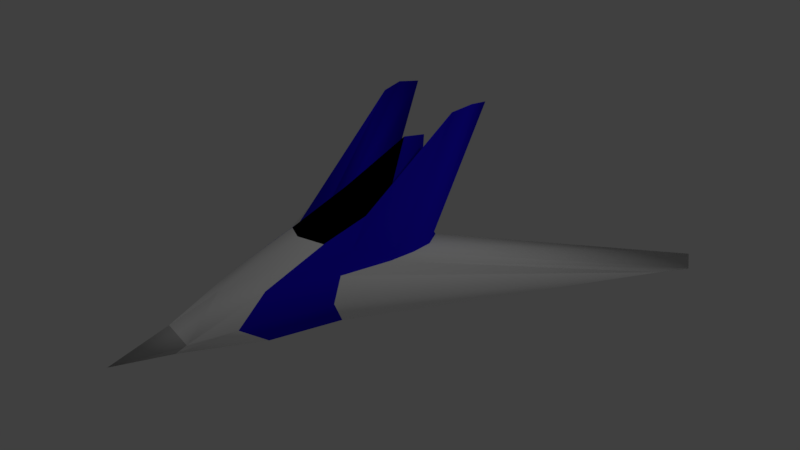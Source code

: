 # Source: arwingUnity.blend  (saved by Blender 2.79.0; exported with 4.5.12 LTS)
import bpy
from mathutils import Matrix  # noqa: F401  (used for matrix-valued properties, if any)

bpy.ops.wm.read_factory_settings(use_empty=True)
scene = bpy.context.scene
scene.name = 'Scene'

# ---- collections
col_collection_1 = bpy.data.collections.new('Collection 1'); scene.collection.children.link(col_collection_1)

# ---- materials (node trees are filled in below, after node groups)
mat_material = bpy.data.materials.new('Material')
mat_material.alpha_threshold = 0.0
mat_material.use_transparent_shadow = False
mat_material.diffuse_color = (1.0, 1.0, 1.0, 1.0)
mat_material.roughness = 0.5
mat_material.line_color = (0.0, 0.0, 0.0, 1.0)
mat_black = bpy.data.materials.new('black')
mat_black.alpha_threshold = 0.0
mat_black.use_transparent_shadow = False
mat_black.diffuse_color = (0.0, 0.0, 0.0, 1.0)
mat_black.roughness = 0.5
mat_bkue = bpy.data.materials.new('bkue')
mat_bkue.alpha_threshold = 0.0
mat_bkue.use_transparent_shadow = False
mat_bkue.diffuse_color = (0.01672, 0.004618, 0.8, 1.0)
mat_bkue.roughness = 0.5
mat_grey = bpy.data.materials.new('grey')
mat_grey.alpha_threshold = 0.0
mat_grey.use_transparent_shadow = False
mat_grey.diffuse_color = (0.6267, 0.6267, 0.6267, 1.0)
mat_grey.roughness = 0.5

# ---- material node trees

# ---- world
world_world = bpy.data.worlds.new('World'); scene.world = world_world
world_world.color = (0.05088, 0.05088, 0.05088)
world_world.use_sun_shadow = False
world_world.sun_shadow_jitter_overblur = 0.0
world_world.cycles.sampling_method = 'MANUAL'

# ---- cameras
cam_camera = bpy.data.cameras.new('Camera')
cam_camera.clip_end = 100.0
cam_camera.lens = 35.0
cam_camera.sensor_width = 32.0
cam_camera.sensor_height = 18.0
cam_camera.ortho_scale = 7.314
cam_camera.dof.focus_distance = 0.0
cam_camera.dof.aperture_fstop = 128.0

# ---- lights
light_lamp = bpy.data.lights.new('Lamp', 'POINT')
light_lamp.transmission_factor = 0.0
light_lamp.cutoff_distance = 30.0
light_lamp.energy = 100.0
light_lamp.shadow_buffer_clip_start = 1.001
light_lamp.shadow_soft_size = 0.1
light_lamp.shadow_maximum_resolution = 0.006
light_lamp.use_absolute_resolution = True

# ---- meshes
me_cube = bpy.data.meshes.new('Cube')
me_cube.from_pydata([(4.54e-08, 1.016e-07, -0.6175), (0.3507, 2.53e-08, -0.5585), (-2.603e-08, -0.3544, -0.5585), (-0.3507, 1.538e-07, -0.5585), (1.043e-07, 0.3507, -0.5585), (0.3264, 0.3264, -0.503), (0.3264, -0.3264, -0.503), (-0.3264, -0.3264, -0.503), (-0.3264, 0.3264, -0.503), (-1.136e-07, 0.6178, 1.444), (0.0, 0.9685, 1.385), (-0.3507, -4.47e-08, 0.8194), (-2.235e-07, -0.3544, 1.055), (0.3507, -2.682e-07, 0.8194), (0.3264, 0.3264, 0.7639), (-0.3264, 0.3264, 0.7639), (-0.3264, -0.3264, 0.7639), (0.3264, -0.3264, 0.7639), (3.019, 2.639, 2.068e-23), (2.816, 2.989, 0.0), (0.8194, -3.129e-07, 0.3507), (2.816, 2.284, 0.0), (0.8194, -1.796e-07, -0.3507), (0.7639, 0.3264, -0.3264), (0.7639, 0.3264, 0.3264), (0.7639, -0.3264, 0.3264), (0.7639, -0.3264, -0.3264), (-2.608e-07, -3.612, 0.0), (0.3507, -2.233, 0.0), (-3.055e-07, -2.233, 0.3507), (-0.3507, -2.233, 5.2e-15), (-1.937e-07, -2.233, -0.3507), (0.3264, -1.831, -0.3264), (0.3264, -1.831, 0.3264), (-0.3264, -1.831, 0.3264), (-0.3264, -1.831, -0.3264), (-3.019, 2.639, 0.0), (-2.816, 2.284, 0.0), (-0.8194, 1.341e-07, 0.3507), (-2.816, 2.989, 0.0), (-0.8194, 1.937e-07, -0.3507), (-0.7639, -0.3264, -0.3264), (-0.7639, -0.3264, 0.3264), (-0.7639, 0.3264, 0.3264), (-0.7639, 0.3264, -0.3264), (1.963e-07, 0.8135, 0.0), (0.3507, 0.7545, 0.0), (1.788e-07, 0.7545, -0.3507), (-0.3507, 0.7545, 0.0), (1.714e-07, 0.7545, 0.3507), (0.3264, 0.6989, 0.3264), (0.3264, 0.6989, -0.3264), (-0.3264, 0.6989, -0.3264), (-0.3264, 0.6989, 0.3264), (0.599, 0.3021, -0.4693), (0.6432, -7.479e-08, -0.5136), (0.599, -0.3021, -0.4693), (0.3021, 0.599, -0.4693), (1.462e-07, 0.6432, -0.5136), (-0.3021, 0.599, -0.4693), (0.599, 0.599, -0.3021), (0.6432, 0.6432, 0.0), (0.599, 0.599, 0.3021), (0.3021, -0.9633, -0.4693), (-1.033e-07, -1.111, -0.5136), (-0.3021, -0.9633, -0.4693), (0.599, -0.9633, -0.3021), (0.6432, -1.111, 0.0), (0.599, -0.9633, 0.3021), (-0.599, -0.3021, -0.4693), (-0.6432, 1.822e-07, -0.5136), (-0.599, 0.3021, -0.4693), (-0.599, -0.9633, -0.3021), (-0.6432, -1.111, 1.405e-15), (-0.599, -0.9633, 0.3021), (-0.599, 0.599, -0.3021), (-0.6432, 0.6432, 0.0), (-0.599, 0.599, 0.3021), (0.599, 1.444, 1.861), (0.6432, 1.142, 1.905), (0.599, 0.8402, 1.861), (0.3021, 0.599, 0.599), (1.146e-07, 0.6432, 0.6432), (-0.3021, 0.599, 0.599), (0.3021, -0.9633, 0.599), (-2.962e-07, -1.111, 0.6432), (-0.3021, -0.9633, 0.599), (-0.599, 0.8402, 1.861), (-0.6432, 1.142, 1.905), (-0.599, 1.444, 1.861), (0.5093, 0.5093, -0.3796), (0.5093, -0.6986, -0.3796), (-0.5093, -0.6986, -0.3796), (-0.5093, 0.5093, -0.3796), (0.5093, 0.5093, 0.5093), (0.5093, -0.6986, 0.5093), (-0.5093, -0.6986, 0.5093), (-0.5093, 0.5093, 0.5093), (0.2067, -2.799, 0.0), (-2.849e-07, -2.868, 0.1892), (-0.2205, -2.745, 3.27e-15), (-2.229e-07, -2.834, -0.1979), (-2.416, 2.293, 0.07299), (-2.465, 2.343, -0.0659)], [], [(0, 4, 5, 1), (1, 5, 54, 55), (4, 58, 57, 5), (5, 57, 90, 54), (0, 1, 6, 2), (2, 6, 63, 64), (1, 55, 56, 6), (6, 56, 91, 63), (0, 2, 7, 3), (3, 7, 69, 70), (2, 64, 65, 7), (7, 65, 92, 69), (0, 3, 8, 4), (4, 8, 59, 58), (3, 70, 71, 8), (8, 71, 93, 59), (9, 13, 14, 10), (10, 14, 81, 82), (13, 79, 78, 14), (14, 78, 94, 81), (9, 10, 15, 11), (11, 15, 89, 88), (10, 82, 83, 15), (15, 83, 97, 89), (9, 11, 16, 12), (12, 16, 86, 85), (11, 88, 87, 16), (16, 87, 96, 86), (9, 12, 17, 13), (13, 17, 80, 79), (12, 85, 84, 17), (17, 84, 95, 80), (18, 22, 23, 19), (19, 23, 60, 61), (22, 55, 54, 23), (23, 54, 90, 60), (18, 19, 24, 20), (20, 24, 78, 79), (19, 61, 62, 24), (24, 62, 94, 78), (18, 20, 25, 21), (21, 25, 68, 67), (20, 79, 80, 25), (25, 80, 95, 68), (18, 21, 26, 22), (22, 26, 56, 55), (21, 67, 66, 26), (26, 66, 91, 56), (27, 101, 98), (28, 32, 66, 67), (31, 64, 63, 32), (32, 63, 91, 66), (27, 98, 99), (29, 33, 84, 85), (28, 67, 68, 33), (33, 68, 95, 84), (27, 99, 100), (30, 34, 74, 73), (29, 85, 86, 34), (34, 86, 96, 74), (27, 100, 101), (31, 35, 65, 64), (30, 73, 72, 35), (35, 72, 92, 65), (36, 40, 41, 37), (37, 41, 72, 73), (40, 70, 69, 41), (41, 69, 92, 72), (36, 37, 42, 38), (38, 42, 87, 88), (37, 73, 74, 42), (42, 74, 96, 87), (36, 102, 39), (39, 43, 77, 76), (38, 88, 89, 43), (43, 89, 97, 77), (36, 103, 39, 44, 40), (40, 44, 71, 70), (39, 76, 75, 44), (44, 75, 93, 71), (45, 49, 50, 46), (46, 50, 62, 61), (49, 82, 81, 50), (50, 81, 94, 62), (45, 46, 51, 47), (47, 51, 57, 58), (46, 61, 60, 51), (51, 60, 90, 57), (45, 47, 52, 48), (48, 52, 75, 76), (47, 58, 59, 52), (52, 59, 93, 75), (45, 48, 53, 49), (49, 53, 83, 82), (48, 76, 77, 53), (53, 77, 97, 83), (101, 100, 30, 35, 31), (98, 101, 31, 32, 28), (99, 98, 28, 33, 29), (100, 99, 29, 34, 30), (39, 102, 36, 38, 43), (39, 103, 36)])
me_cube.polygons.foreach_set('use_smooth', [True] * 102)
me_cube.polygons.foreach_set('material_index', [0, 2, 0, 2, 0, 0, 2, 2, 0, 2, 0, 2, 0, 0, 2, 2, 2, 2, 2, 2, 2, 2, 2, 2, 1, 1, 2, 2, 1, 2, 1, 2, 0, 0, 2, 2, 0, 2, 0, 2, 0, 0, 2, 2, 0, 2, 0, 2, 3, 2, 0, 2, 3, 0, 2, 2, 3, 2, 0, 2, 3, 0, 2, 2, 0, 0, 2, 2, 0, 2, 0, 2, 0, 0, 2, 2, 0, 2, 0, 2, 0, 0, 0, 0, 0, 0, 0, 0, 0, 0, 0, 0, 0, 0, 0, 0, 0, 0, 0, 0, 0, 0])
_uv = me_cube.uv_layers.new(name='UVMap')
_uv.uv.foreach_set('vector', [0.5, 0.4896, 0.5, 0.5494, 0.5541, 0.5453, 0.5581, 0.4896, 0.5581, 0.4896, 0.5541, 0.5453, 0.5992, 0.5411, 0.6065, 0.4896, 0.5, 0.5494, 0.5, 0.5994, 0.55, 0.5918, 0.5541, 0.5453, 0.5541, 0.5453, 0.55, 0.5918, 0.5843, 0.5765, 0.5992, 0.5411, 0.5, 0.4896, 0.5581, 0.4896, 0.5541, 0.4338, 0.5, 0.429, 0.5, 0.429, 0.5541, 0.4338, 0.55, 0.3251, 0.5, 0.2998, 0.5581, 0.4896, 0.6065, 0.4896, 0.5992, 0.438, 0.5541, 0.4338, 0.5541, 0.4338, 0.5992, 0.438, 0.5843, 0.3703, 0.55, 0.3251, 0.5, 0.4896, 0.5, 0.429, 0.4459, 0.4338, 0.4419, 0.4896, 0.4419, 0.4896, 0.4459, 0.4338, 0.4008, 0.438, 0.3935, 0.4896, 0.5, 0.429, 0.5, 0.2998, 0.45, 0.3251, 0.4459, 0.4338, 0.4459, 0.4338, 0.45, 0.3251, 0.4157, 0.3703, 0.4008, 0.438, 0.5, 0.4896, 0.4419, 0.4896, 0.4459, 0.5453, 0.5, 0.5494, 0.5, 0.5494, 0.4459, 0.5453, 0.45, 0.5918, 0.5, 0.5994, 0.4419, 0.4896, 0.3935, 0.4896, 0.4008, 0.5411, 0.4459, 0.5453, 0.4459, 0.5453, 0.4008, 0.5411, 0.4157, 0.5765, 0.45, 0.5918, 0.5, 0.5719, 0.5581, 0.4896, 0.5541, 0.5453, 0.5, 0.6318, 0.5, 0.6318, 0.5541, 0.5453, 0.55, 0.5918, 0.5, 0.5994, 0.5581, 0.4896, 0.6065, 0.6846, 0.5992, 0.7362, 0.5541, 0.5453, 0.5541, 0.5453, 0.5992, 0.7362, 0.5843, 0.5765, 0.55, 0.5918, 0.5, 0.5719, 0.5, 0.6318, 0.4459, 0.5453, 0.4419, 0.4896, 0.4419, 0.4896, 0.4459, 0.5453, 0.4008, 0.7362, 0.3935, 0.6846, 0.5, 0.6318, 0.5, 0.5994, 0.45, 0.5918, 0.4459, 0.5453, 0.4459, 0.5453, 0.45, 0.5918, 0.4157, 0.5765, 0.4008, 0.7362, 0.5, 0.5719, 0.4419, 0.4896, 0.4459, 0.4338, 0.5, 0.429, 0.5, 0.429, 0.4459, 0.4338, 0.45, 0.3251, 0.5, 0.2998, 0.4419, 0.4896, 0.3935, 0.6846, 0.4008, 0.633, 0.4459, 0.4338, 0.4459, 0.4338, 0.4008, 0.633, 0.4157, 0.3703, 0.45, 0.3251, 0.5, 0.5719, 0.5, 0.429, 0.5541, 0.4338, 0.5581, 0.4896, 0.5581, 0.4896, 0.5541, 0.4338, 0.5992, 0.633, 0.6065, 0.6846, 0.5, 0.429, 0.5, 0.2998, 0.55, 0.3251, 0.5541, 0.4338, 0.5541, 0.4338, 0.55, 0.3251, 0.5843, 0.3703, 0.5992, 0.633, 1.0, 0.9401, 0.6357, 0.4896, 0.6265, 0.5453, 0.9664, 1.0, 0.9664, 1.0, 0.6265, 0.5453, 0.5992, 0.5918, 0.6065, 0.5994, 0.6357, 0.4896, 0.6065, 0.4896, 0.5992, 0.5411, 0.6265, 0.5453, 0.6265, 0.5453, 0.5992, 0.5411, 0.5843, 0.5765, 0.5992, 0.5918, 1.0, 0.9401, 0.9664, 1.0, 0.6265, 0.5453, 0.6357, 0.4896, 0.6357, 0.4896, 0.6265, 0.5453, 0.5992, 0.7362, 0.6065, 0.6846, 0.9664, 1.0, 0.6065, 0.5994, 0.5992, 0.5918, 0.6265, 0.5453, 0.6265, 0.5453, 0.5992, 0.5918, 0.5843, 0.5765, 0.5992, 0.7362, 1.0, 0.9401, 0.6357, 0.4896, 0.6265, 0.4338, 0.9664, 0.8796, 0.9664, 0.8796, 0.6265, 0.4338, 0.5992, 0.3251, 0.6065, 0.2998, 0.6357, 0.4896, 0.6065, 0.6846, 0.5992, 0.633, 0.6265, 0.4338, 0.6265, 0.4338, 0.5992, 0.633, 0.5843, 0.3703, 0.5992, 0.3251, 1.0, 0.9401, 0.9664, 0.8796, 0.6265, 0.4338, 0.6357, 0.4896, 0.6357, 0.4896, 0.6265, 0.4338, 0.5992, 0.438, 0.6065, 0.4896, 0.9664, 0.8796, 0.6065, 0.2998, 0.5992, 0.3251, 0.6265, 0.4338, 0.6265, 0.4338, 0.5992, 0.3251, 0.5843, 0.3703, 0.5992, 0.438, 0.5, 0.0, 0.5, 0.06117, 0.5342, 0.06386, 0.5581, 0.1084, 0.5541, 0.1769, 0.5992, 0.3251, 0.6065, 0.2998, 0.5, 0.1084, 0.5, 0.2998, 0.55, 0.3251, 0.5541, 0.1769, 0.5541, 0.1769, 0.55, 0.3251, 0.5843, 0.3703, 0.5992, 0.3251, 0.5, 0.0, 0.5342, 0.06386, 0.5, 0.05848, 0.5, 0.1084, 0.5541, 0.1769, 0.55, 0.3251, 0.5, 0.2998, 0.5581, 0.1084, 0.6065, 0.2998, 0.5992, 0.3251, 0.5541, 0.1769, 0.5541, 0.1769, 0.5992, 0.3251, 0.5843, 0.3703, 0.55, 0.3251, 0.5, 0.0, 0.5, 0.05848, 0.4635, 0.06814, 0.4419, 0.1084, 0.4459, 0.1769, 0.4008, 0.3251, 0.3935, 0.2998, 0.5, 0.1084, 0.5, 0.2998, 0.45, 0.3251, 0.4459, 0.1769, 0.4459, 0.1769, 0.45, 0.3251, 0.4157, 0.3703, 0.4008, 0.3251, 0.5, 0.0, 0.4635, 0.06814, 0.5, 0.06117, 0.5, 0.1084, 0.4459, 0.1769, 0.45, 0.3251, 0.5, 0.2998, 0.4419, 0.1084, 0.3935, 0.2998, 0.4008, 0.3251, 0.4459, 0.1769, 0.4459, 0.1769, 0.4008, 0.3251, 0.4157, 0.3703, 0.45, 0.3251, 0.0, 0.9401, 0.3643, 0.4896, 0.3735, 0.4338, 0.0336, 0.8796, 0.0336, 0.8796, 0.3735, 0.4338, 0.4008, 0.3251, 0.3935, 0.2998, 0.3643, 0.4896, 0.3935, 0.4896, 0.4008, 0.438, 0.3735, 0.4338, 0.3735, 0.4338, 0.4008, 0.438, 0.4157, 0.3703, 0.4008, 0.3251, 0.0, 0.9401, 0.0336, 0.8796, 0.3735, 0.4338, 0.3643, 0.4896, 0.3643, 0.4896, 0.3735, 0.4338, 0.4008, 0.633, 0.3935, 0.6846, 0.0336, 0.8796, 0.3935, 0.2998, 0.4008, 0.3251, 0.3735, 0.4338, 0.3735, 0.4338, 0.4008, 0.3251, 0.4157, 0.3703, 0.4008, 0.633, 0.0, 0.9401, 0.09994, 0.8811, 0.0336, 1.0, 0.0336, 1.0, 0.3735, 0.5453, 0.4008, 0.5918, 0.3935, 0.5994, 0.3643, 0.4896, 0.3935, 0.6846, 0.4008, 0.7362, 0.3735, 0.5453, 0.3735, 0.5453, 0.4008, 0.7362, 0.4157, 0.5765, 0.4008, 0.5918, 0.0, 0.9401, 0.0918, 0.8897, 0.0336, 1.0, 0.3735, 0.5453, 0.3643, 0.4896, 0.3643, 0.4896, 0.3735, 0.5453, 0.4008, 0.5411, 0.3935, 0.4896, 0.0336, 1.0, 0.3935, 0.5994, 0.4008, 0.5918, 0.3735, 0.5453, 0.3735, 0.5453, 0.4008, 0.5918, 0.4157, 0.5765, 0.4008, 0.5411, 0.5, 0.6285, 0.5, 0.6184, 0.5541, 0.6089, 0.5581, 0.6184, 0.5581, 0.6184, 0.5541, 0.6089, 0.5992, 0.5918, 0.6065, 0.5994, 0.5, 0.6184, 0.5, 0.5994, 0.55, 0.5918, 0.5541, 0.6089, 0.5541, 0.6089, 0.55, 0.5918, 0.5843, 0.5765, 0.5992, 0.5918, 0.5, 0.6285, 0.5581, 0.6184, 0.5541, 0.6089, 0.5, 0.6184, 0.5, 0.6184, 0.5541, 0.6089, 0.55, 0.5918, 0.5, 0.5994, 0.5581, 0.6184, 0.6065, 0.5994, 0.5992, 0.5918, 0.5541, 0.6089, 0.5541, 0.6089, 0.5992, 0.5918, 0.5843, 0.5765, 0.55, 0.5918, 0.5, 0.6285, 0.5, 0.6184, 0.4459, 0.6089, 0.4419, 0.6184, 0.4419, 0.6184, 0.4459, 0.6089, 0.4008, 0.5918, 0.3935, 0.5994, 0.5, 0.6184, 0.5, 0.5994, 0.45, 0.5918, 0.4459, 0.6089, 0.4459, 0.6089, 0.45, 0.5918, 0.4157, 0.5765, 0.4008, 0.5918, 0.5, 0.6285, 0.4419, 0.6184, 0.4459, 0.6089, 0.5, 0.6184, 0.5, 0.6184, 0.4459, 0.6089, 0.45, 0.5918, 0.5, 0.5994, 0.4419, 0.6184, 0.3935, 0.5994, 0.4008, 0.5918, 0.4459, 0.6089, 0.4459, 0.6089, 0.4008, 0.5918, 0.4157, 0.5765, 0.45, 0.5918, 0.5, 0.06117, 0.4635, 0.06814, 0.4419, 0.1084, 0.4459, 0.1769, 0.5, 0.1084, 0.5342, 0.06386, 0.5, 0.06117, 0.5, 0.1084, 0.5541, 0.1769, 0.5581, 0.1084, 0.5, 0.05848, 0.5342, 0.06386, 0.5581, 0.1084, 0.5541, 0.1769, 0.5, 0.1084, 0.4635, 0.06814, 0.5, 0.05848, 0.5, 0.1084, 0.4459, 0.1769, 0.4419, 0.1084, 0.0336, 1.0, 0.09994, 0.8811, 0.0, 0.9401, 0.3643, 0.4896, 0.3735, 0.5453, 0.0336, 1.0, 0.0918, 0.8897, 0.0, 0.9401])
me_cube.materials.append(mat_material)
me_cube.materials.append(mat_black)
me_cube.materials.append(mat_bkue)
me_cube.materials.append(mat_grey)
me_cube.use_remesh_preserve_volume = False
me_cube.use_remesh_preserve_attributes = False
me_cube.use_mirror_vertex_groups = False
me_cube.update()

# ---- objects
ob_cube = bpy.data.objects.new('Cube', me_cube)
ob_lamp = bpy.data.objects.new('Lamp', light_lamp)
ob_camera = bpy.data.objects.new('Camera', cam_camera)

# ---- transforms, parenting, visibility, modifiers, constraints
ob_cube.location = (0.0, 0.0, 0.0)
ob_cube.lock_rotations_4d = False
ob_cube.empty_display_type = 'ARROWS'
ob_cube.lineart.crease_threshold = 0.0
ob_lamp.location = (4.076, 1.005, 5.904)
ob_lamp.rotation_euler = (0.6503, 0.05522, 1.866)
ob_lamp.lock_rotations_4d = False
ob_lamp.empty_display_type = 'ARROWS'
ob_lamp.color = (0.0, 0.0, 0.0, 0.0)
ob_lamp.lineart.crease_threshold = 0.0
ob_camera.location = (7.481, -6.508, 5.344)
ob_camera.rotation_euler = (1.109, 0.0, 0.8149)
ob_camera.lock_rotations_4d = False
ob_camera.empty_display_type = 'ARROWS'
ob_camera.color = (0.0, 0.0, 0.0, 0.0)
ob_camera.display_type = 'WIRE'
ob_camera.lineart.crease_threshold = 0.0

# ---- collection membership
col_collection_1.objects.link(ob_cube)
col_collection_1.objects.link(ob_lamp)
col_collection_1.objects.link(ob_camera)

# ---- scene / render settings (as saved in the file)
scene.camera = ob_camera
scene.frame_start = 1; scene.frame_end = 250; scene.frame_set(1)
scene.render.engine = 'BLENDER_EEVEE_NEXT'
scene.render.resolution_percentage = 50
scene.render.dither_intensity = 0.0
scene.cycles.use_denoising = False
scene.cycles.samples = 128
scene.cycles.sampling_pattern = 'TABULATED_SOBOL'
scene.cycles.use_adaptive_sampling = False
scene.cycles.use_light_tree = False
scene.cycles.blur_glossy = 0.0
scene.cycles.sample_clamp_indirect = 0.0
scene.view_settings.view_transform = 'Standard'
bpy.context.view_layer.update()
